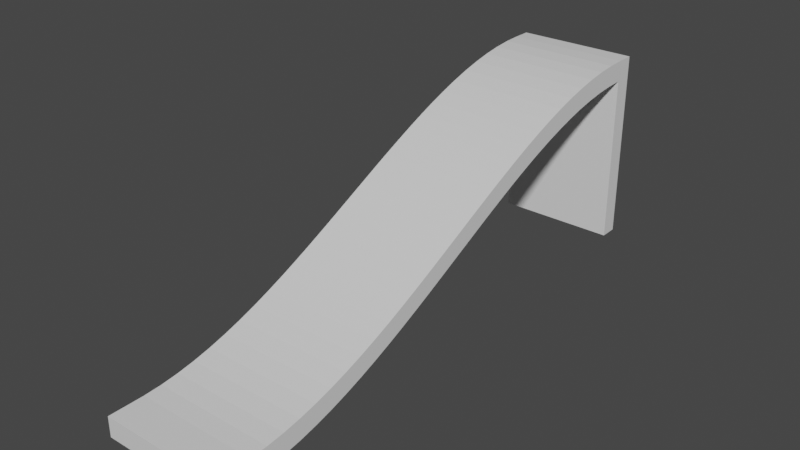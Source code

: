 # Source: scivolo.blend  (saved by Blender 2.81.16; exported with 4.5.12 LTS)
import bpy
from mathutils import Matrix  # noqa: F401  (used for matrix-valued properties, if any)

bpy.ops.wm.read_factory_settings(use_empty=True)
scene = bpy.context.scene
scene.name = 'Scene'

# ---- collections
col_collection = bpy.data.collections.new('Collection'); scene.collection.children.link(col_collection)

# ---- materials (node trees are filled in below, after node groups)
mat_material = bpy.data.materials.new('Material')
mat_material.alpha_threshold = 0.0
mat_material.use_transparent_shadow = False
mat_material.line_color = (0.0, 0.0, 0.0, 1.0)

# ---- material node trees
mat_material.use_nodes = True; mat_material.node_tree.nodes.clear()
_N = mat_material.node_tree.nodes; _L = mat_material.node_tree.links
n0 = _N.new('ShaderNodeOutputMaterial'); n0.name = 'Material Output'; n0.location = (300, 300)
n1 = _N.new('ShaderNodeBsdfPrincipled'); n1.name = 'Principled BSDF'; n1.location = (10, 300)
n1.distribution = 'GGX'
n1.subsurface_method = 'BURLEY'
n1.inputs[2].default_value = 0.4
n1.inputs[3].default_value = 1.45
n1.inputs[27].default_value = (0.0, 0.0, 0.0, 1.0)
n1.inputs[28].default_value = 1.0
_L.new(n1.outputs[0], n0.inputs[0])
n0.is_active_output = True

# ---- world
world_world = bpy.data.worlds.new('World'); scene.world = world_world
world_world.use_nodes = True; world_world.node_tree.nodes.clear()
_N = world_world.node_tree.nodes; _L = world_world.node_tree.links
n0 = _N.new('ShaderNodeOutputWorld'); n0.name = 'World Output'; n0.location = (300, 300)
n1 = _N.new('ShaderNodeBackground'); n1.name = 'Background'; n1.location = (10, 300)
n1.inputs[0].default_value = (0.05088, 0.05088, 0.05088, 1.0)
_L.new(n1.outputs[0], n0.inputs[0])
n0.is_active_output = True
world_world.color = (0.05088, 0.05088, 0.05088)
world_world.use_sun_shadow = False
world_world.sun_shadow_jitter_overblur = 0.0

# ---- meshes
me_cube = bpy.data.meshes.new('Cube')
me_cube.from_pydata([(1.0, 1.0, 18.09), (1.0, 1.0, 16.01), (1.0, -1.0, 1.0), (1.0, -1.0, -1.0), (-1.0, 1.0, 18.09), (-1.0, 1.0, 16.01), (-1.0, -1.0, 1.0), (-1.0, -1.0, -1.0), (-1.0, 0.0, 7.195), (1.0, 0.0, 9.234), (-1.0, 0.0, 9.234), (1.0, 0.0, 7.195), (-1.0, -0.5, 1.003), (1.0, -0.5, 3.02), (-1.0, -0.5, 3.02), (1.0, -0.5, 1.003), (-1.0, 0.5, 15.63), (1.0, 0.5, 13.57), (-1.0, 0.5, 13.57), (1.0, 0.5, 15.63), (-1.0, -0.75, -0.713), (1.0, -0.75, 1.293), (-1.0, -0.75, 1.293), (1.0, -0.75, -0.713), (-1.0, -0.25, 5.842), (1.0, -0.25, 3.814), (-1.0, -0.25, 3.814), (1.0, -0.25, 5.842), (-1.0, 0.25, 10.62), (1.0, 0.25, 12.67), (-1.0, 0.25, 12.67), (1.0, 0.25, 10.62), (-1.0, 0.75, 17.59), (1.0, 0.75, 15.52), (-1.0, 0.75, 15.52), (1.0, 0.75, 17.59), (-1.0, -0.625, 1.987), (1.0, -0.625, -0.02485), (-1.0, -0.625, -0.02485), (1.0, -0.625, 1.987), (-1.0, -0.875, -0.9963), (1.0, -0.875, 1.004), (-1.0, -0.875, 1.004), (1.0, -0.875, -0.9963), (-1.0, -0.375, 2.304), (1.0, -0.375, 4.327), (-1.0, -0.375, 4.327), (1.0, -0.375, 2.304), (-1.0, -0.125, 7.499), (1.0, -0.125, 5.466), (-1.0, -0.125, 5.466), (1.0, -0.125, 7.499), (-1.0, 0.125, 8.936), (1.0, 0.125, 10.98), (-1.0, 0.125, 10.98), (1.0, 0.125, 8.936), (-1.0, 0.375, 14.25), (1.0, 0.375, 12.19), (-1.0, 0.375, 12.19), (1.0, 0.375, 14.25), (-1.0, 0.625, 14.7), (1.0, 0.625, 16.77), (-1.0, 0.625, 16.77), (1.0, 0.625, 14.7), (-1.0, 0.875, 18.03), (1.0, 0.875, 15.95), (-1.0, 0.875, 15.95), (1.0, 0.875, 18.03), (-1.0, -0.9375, -1.0), (1.0, -0.9375, 1.0), (-1.0, -0.9375, 1.0), (1.0, -0.9375, -1.0), (-1.0, -0.8125, 1.094), (1.0, -0.8125, -0.9094), (-1.0, -0.8125, -0.9094), (1.0, -0.8125, 1.094), (-1.0, -0.6875, -0.4155), (1.0, -0.6875, 1.593), (-1.0, -0.6875, 1.593), (1.0, -0.6875, -0.4155), (-1.0, -0.5625, 2.465), (1.0, -0.5625, 0.4506), (-1.0, -0.5625, 0.4506), (1.0, -0.5625, 2.465), (-1.0, -0.4375, 1.623), (1.0, -0.4375, 3.643), (-1.0, -0.4375, 3.643), (1.0, -0.4375, 1.623), (-1.0, -0.3125, 5.062), (1.0, -0.3125, 3.037), (-1.0, -0.3125, 3.037), (1.0, -0.3125, 5.062), (-1.0, -0.1875, 4.626), (1.0, -0.1875, 6.657), (-1.0, -0.1875, 6.657), (1.0, -0.1875, 4.626), (-1.0, -0.0625, 8.361), (1.0, -0.0625, 6.325), (-1.0, -0.0625, 6.325), (1.0, -0.0625, 8.361), (-1.0, 0.0625, 8.068), (1.0, 0.0625, 10.11), (-1.0, 0.0625, 10.11), (1.0, 0.0625, 8.068), (-1.0, 0.1875, 11.84), (1.0, 0.1875, 9.791), (-1.0, 0.1875, 9.791), (1.0, 0.1875, 11.84), (-1.0, 0.3125, 11.43), (1.0, 0.3125, 13.48), (-1.0, 0.3125, 13.48), (1.0, 0.3125, 11.43), (-1.0, 0.4375, 14.97), (1.0, 0.4375, 12.91), (-1.0, 0.4375, 12.91), (1.0, 0.4375, 14.97), (-1.0, 0.5625, 14.17), (1.0, 0.5625, 16.24), (-1.0, 0.5625, 16.24), (1.0, 0.5625, 14.17), (-1.0, 0.6875, 17.22), (1.0, 0.6875, 15.16), (-1.0, 0.6875, 15.16), (1.0, 0.6875, 17.22), (-1.0, 0.8125, 15.79), (1.0, 0.8125, 17.86), (-1.0, 0.8125, 17.86), (1.0, 0.8125, 15.79), (-1.0, 0.9361, 18.09), (1.0, 0.9361, 16.01), (-1.0, 0.9361, 16.01), (1.0, 0.9361, 18.09), (-1.0, 0.9361, 18.09), (-1.0, 1.0, 18.09), (1.0, 1.0, 18.09), (1.0, 0.9361, 18.09), (1.0, 1.0, 16.01), (-1.0, 1.0, 16.01), (1.0, 0.9361, 16.01), (-1.0, 0.9361, 16.01), (1.0, 1.0, -0.9002), (-1.0, 1.0, -0.9002), (1.0, 0.9361, -0.9002), (-1.0, 0.9361, -0.9002)], [], [(69, 70, 6, 2), (3, 2, 6, 7), (130, 128, 4, 5), (68, 71, 3, 7), (71, 69, 2, 3), (5, 4, 0, 1), (103, 101, 9, 11), (100, 103, 11, 8), (98, 96, 10, 8), (101, 102, 10, 9), (82, 80, 14, 12), (87, 85, 13, 15), (84, 87, 15, 12), (85, 86, 14, 13), (117, 118, 16, 19), (116, 119, 17, 18), (119, 117, 19, 17), (114, 112, 16, 18), (74, 72, 22, 20), (79, 77, 21, 23), (76, 79, 23, 20), (77, 78, 22, 21), (93, 94, 24, 27), (92, 95, 25, 26), (95, 93, 27, 25), (90, 88, 24, 26), (106, 104, 30, 28), (109, 110, 30, 29), (108, 111, 31, 28), (111, 109, 29, 31), (127, 125, 35, 33), (124, 127, 33, 34), (125, 126, 32, 35), (122, 120, 32, 34), (83, 80, 36, 39), (82, 81, 37, 38), (81, 83, 39, 37), (76, 78, 36, 38), (68, 70, 42, 40), (73, 75, 41, 43), (74, 73, 43, 40), (75, 72, 42, 41), (84, 86, 46, 44), (91, 88, 46, 45), (90, 89, 47, 44), (89, 91, 45, 47), (97, 99, 51, 49), (98, 97, 49, 50), (99, 96, 48, 51), (92, 94, 48, 50), (100, 102, 54, 52), (107, 104, 54, 53), (106, 105, 55, 52), (105, 107, 53, 55), (113, 115, 59, 57), (114, 113, 57, 58), (115, 112, 56, 59), (108, 110, 56, 58), (116, 118, 62, 60), (121, 123, 61, 63), (122, 121, 63, 60), (123, 120, 62, 61), (131, 128, 64, 67), (130, 129, 65, 66), (129, 131, 67, 65), (124, 126, 64, 66), (7, 6, 70, 68), (43, 41, 69, 71), (40, 43, 71, 68), (41, 42, 70, 69), (21, 22, 72, 75), (20, 23, 73, 74), (23, 21, 75, 73), (40, 42, 72, 74), (20, 22, 78, 76), (39, 36, 78, 77), (38, 37, 79, 76), (37, 39, 77, 79), (15, 13, 83, 81), (12, 15, 81, 82), (13, 14, 80, 83), (38, 36, 80, 82), (12, 14, 86, 84), (45, 46, 86, 85), (44, 47, 87, 84), (47, 45, 85, 87), (25, 27, 91, 89), (26, 25, 89, 90), (27, 24, 88, 91), (44, 46, 88, 90), (26, 24, 94, 92), (49, 51, 93, 95), (50, 49, 95, 92), (51, 48, 94, 93), (9, 10, 96, 99), (8, 11, 97, 98), (11, 9, 99, 97), (50, 48, 96, 98), (8, 10, 102, 100), (53, 54, 102, 101), (52, 55, 103, 100), (55, 53, 101, 103), (31, 29, 107, 105), (28, 31, 105, 106), (29, 30, 104, 107), (52, 54, 104, 106), (28, 30, 110, 108), (57, 59, 109, 111), (58, 57, 111, 108), (59, 56, 110, 109), (19, 16, 112, 115), (18, 17, 113, 114), (17, 19, 115, 113), (58, 56, 112, 114), (18, 16, 118, 116), (63, 61, 117, 119), (60, 63, 119, 116), (61, 62, 118, 117), (35, 32, 120, 123), (34, 33, 121, 122), (33, 35, 123, 121), (60, 62, 120, 122), (34, 32, 126, 124), (67, 64, 126, 125), (66, 65, 127, 124), (65, 67, 125, 127), (1, 0, 131, 129), (5, 1, 136, 137), (0, 4, 133, 134), (66, 64, 128, 130), (134, 133, 132, 135), (131, 0, 134, 135), (4, 128, 132, 133), (128, 131, 135, 132), (139, 137, 141, 143), (130, 5, 137, 139), (129, 130, 139, 138), (1, 129, 138, 136), (141, 140, 142, 143), (137, 136, 140, 141), (138, 139, 143, 142), (136, 138, 142, 140)])
_uv = me_cube.uv_layers.new(name='UVMap')
_uv.uv.foreach_set('vector', [0.625, 0.7422, 0.875, 0.7422, 0.875, 0.75, 0.625, 0.75, 0.375, 0.75, 0.625, 0.75, 0.625, 1.0, 0.375, 1.0, 0.375, 0.242, 0.625, 0.242, 0.625, 0.25, 0.375, 0.25, 0.125, 0.7422, 0.375, 0.7422, 0.375, 0.75, 0.125, 0.75, 0.375, 0.7422, 0.625, 0.7422, 0.625, 0.75, 0.375, 0.75, 0.375, 0.25, 0.625, 0.25, 0.625, 0.5, 0.375, 0.5, 0.375, 0.6172, 0.625, 0.6172, 0.625, 0.625, 0.375, 0.625, 0.125, 0.6172, 0.375, 0.6172, 0.375, 0.625, 0.125, 0.625, 0.375, 0.1172, 0.625, 0.1172, 0.625, 0.125, 0.375, 0.125, 0.625, 0.6172, 0.875, 0.6172, 0.875, 0.625, 0.625, 0.625, 0.375, 0.05469, 0.625, 0.05469, 0.625, 0.0625, 0.375, 0.0625, 0.375, 0.6797, 0.625, 0.6797, 0.625, 0.6875, 0.375, 0.6875, 0.125, 0.6797, 0.375, 0.6797, 0.375, 0.6875, 0.125, 0.6875, 0.625, 0.6797, 0.875, 0.6797, 0.875, 0.6875, 0.625, 0.6875, 0.625, 0.5547, 0.875, 0.5547, 0.875, 0.5625, 0.625, 0.5625, 0.125, 0.5547, 0.375, 0.5547, 0.375, 0.5625, 0.125, 0.5625, 0.375, 0.5547, 0.625, 0.5547, 0.625, 0.5625, 0.375, 0.5625, 0.375, 0.1797, 0.625, 0.1797, 0.625, 0.1875, 0.375, 0.1875, 0.375, 0.02344, 0.625, 0.02344, 0.625, 0.03125, 0.375, 0.03125, 0.375, 0.7109, 0.625, 0.7109, 0.625, 0.7188, 0.375, 0.7188, 0.125, 0.7109, 0.375, 0.7109, 0.375, 0.7188, 0.125, 0.7188, 0.625, 0.7109, 0.875, 0.7109, 0.875, 0.7188, 0.625, 0.7188, 0.625, 0.6484, 0.875, 0.6484, 0.875, 0.6562, 0.625, 0.6562, 0.125, 0.6484, 0.375, 0.6484, 0.375, 0.6562, 0.125, 0.6562, 0.375, 0.6484, 0.625, 0.6484, 0.625, 0.6562, 0.375, 0.6562, 0.375, 0.08594, 0.625, 0.08594, 0.625, 0.09375, 0.375, 0.09375, 0.375, 0.1484, 0.625, 0.1484, 0.625, 0.1562, 0.375, 0.1562, 0.625, 0.5859, 0.875, 0.5859, 0.875, 0.5938, 0.625, 0.5938, 0.125, 0.5859, 0.375, 0.5859, 0.375, 0.5938, 0.125, 0.5938, 0.375, 0.5859, 0.625, 0.5859, 0.625, 0.5938, 0.375, 0.5938, 0.375, 0.5234, 0.625, 0.5234, 0.625, 0.5312, 0.375, 0.5312, 0.125, 0.5234, 0.375, 0.5234, 0.375, 0.5312, 0.125, 0.5312, 0.625, 0.5234, 0.875, 0.5234, 0.875, 0.5312, 0.625, 0.5312, 0.375, 0.2109, 0.625, 0.2109, 0.625, 0.2188, 0.375, 0.2188, 0.625, 0.6953, 0.875, 0.6953, 0.875, 0.7031, 0.625, 0.7031, 0.125, 0.6953, 0.375, 0.6953, 0.375, 0.7031, 0.125, 0.7031, 0.375, 0.6953, 0.625, 0.6953, 0.625, 0.7031, 0.375, 0.7031, 0.375, 0.03906, 0.625, 0.03906, 0.625, 0.04688, 0.375, 0.04688, 0.375, 0.007812, 0.625, 0.007812, 0.625, 0.01562, 0.375, 0.01562, 0.375, 0.7266, 0.625, 0.7266, 0.625, 0.7344, 0.375, 0.7344, 0.125, 0.7266, 0.375, 0.7266, 0.375, 0.7344, 0.125, 0.7344, 0.625, 0.7266, 0.875, 0.7266, 0.875, 0.7344, 0.625, 0.7344, 0.375, 0.07031, 0.625, 0.07031, 0.625, 0.07812, 0.375, 0.07812, 0.625, 0.6641, 0.875, 0.6641, 0.875, 0.6719, 0.625, 0.6719, 0.125, 0.6641, 0.375, 0.6641, 0.375, 0.6719, 0.125, 0.6719, 0.375, 0.6641, 0.625, 0.6641, 0.625, 0.6719, 0.375, 0.6719, 0.375, 0.6328, 0.625, 0.6328, 0.625, 0.6406, 0.375, 0.6406, 0.125, 0.6328, 0.375, 0.6328, 0.375, 0.6406, 0.125, 0.6406, 0.625, 0.6328, 0.875, 0.6328, 0.875, 0.6406, 0.625, 0.6406, 0.375, 0.1016, 0.625, 0.1016, 0.625, 0.1094, 0.375, 0.1094, 0.375, 0.1328, 0.625, 0.1328, 0.625, 0.1406, 0.375, 0.1406, 0.625, 0.6016, 0.875, 0.6016, 0.875, 0.6094, 0.625, 0.6094, 0.125, 0.6016, 0.375, 0.6016, 0.375, 0.6094, 0.125, 0.6094, 0.375, 0.6016, 0.625, 0.6016, 0.625, 0.6094, 0.375, 0.6094, 0.375, 0.5703, 0.625, 0.5703, 0.625, 0.5781, 0.375, 0.5781, 0.125, 0.5703, 0.375, 0.5703, 0.375, 0.5781, 0.125, 0.5781, 0.625, 0.5703, 0.875, 0.5703, 0.875, 0.5781, 0.625, 0.5781, 0.375, 0.1641, 0.625, 0.1641, 0.625, 0.1719, 0.375, 0.1719, 0.375, 0.1953, 0.625, 0.1953, 0.625, 0.2031, 0.375, 0.2031, 0.375, 0.5391, 0.625, 0.5391, 0.625, 0.5469, 0.375, 0.5469, 0.125, 0.5391, 0.375, 0.5391, 0.375, 0.5469, 0.125, 0.5469, 0.625, 0.5391, 0.875, 0.5391, 0.875, 0.5469, 0.625, 0.5469, 0.625, 0.508, 0.875, 0.508, 0.875, 0.5156, 0.625, 0.5156, 0.125, 0.508, 0.375, 0.508, 0.375, 0.5156, 0.125, 0.5156, 0.375, 0.508, 0.625, 0.508, 0.625, 0.5156, 0.375, 0.5156, 0.375, 0.2266, 0.625, 0.2266, 0.625, 0.2344, 0.375, 0.2344, 0.375, 0.0, 0.625, 0.0, 0.625, 0.007812, 0.375, 0.007812, 0.375, 0.7344, 0.625, 0.7344, 0.625, 0.7422, 0.375, 0.7422, 0.125, 0.7344, 0.375, 0.7344, 0.375, 0.7422, 0.125, 0.7422, 0.625, 0.7344, 0.875, 0.7344, 0.875, 0.7422, 0.625, 0.7422, 0.625, 0.7188, 0.875, 0.7188, 0.875, 0.7266, 0.625, 0.7266, 0.125, 0.7188, 0.375, 0.7188, 0.375, 0.7266, 0.125, 0.7266, 0.375, 0.7188, 0.625, 0.7188, 0.625, 0.7266, 0.375, 0.7266, 0.375, 0.01562, 0.625, 0.01562, 0.625, 0.02344, 0.375, 0.02344, 0.375, 0.03125, 0.625, 0.03125, 0.625, 0.03906, 0.375, 0.03906, 0.625, 0.7031, 0.875, 0.7031, 0.875, 0.7109, 0.625, 0.7109, 0.125, 0.7031, 0.375, 0.7031, 0.375, 0.7109, 0.125, 0.7109, 0.375, 0.7031, 0.625, 0.7031, 0.625, 0.7109, 0.375, 0.7109, 0.375, 0.6875, 0.625, 0.6875, 0.625, 0.6953, 0.375, 0.6953, 0.125, 0.6875, 0.375, 0.6875, 0.375, 0.6953, 0.125, 0.6953, 0.625, 0.6875, 0.875, 0.6875, 0.875, 0.6953, 0.625, 0.6953, 0.375, 0.04688, 0.625, 0.04688, 0.625, 0.05469, 0.375, 0.05469, 0.375, 0.0625, 0.625, 0.0625, 0.625, 0.07031, 0.375, 0.07031, 0.625, 0.6719, 0.875, 0.6719, 0.875, 0.6797, 0.625, 0.6797, 0.125, 0.6719, 0.375, 0.6719, 0.375, 0.6797, 0.125, 0.6797, 0.375, 0.6719, 0.625, 0.6719, 0.625, 0.6797, 0.375, 0.6797, 0.375, 0.6562, 0.625, 0.6562, 0.625, 0.6641, 0.375, 0.6641, 0.125, 0.6562, 0.375, 0.6562, 0.375, 0.6641, 0.125, 0.6641, 0.625, 0.6562, 0.875, 0.6562, 0.875, 0.6641, 0.625, 0.6641, 0.375, 0.07812, 0.625, 0.07812, 0.625, 0.08594, 0.375, 0.08594, 0.375, 0.09375, 0.625, 0.09375, 0.625, 0.1016, 0.375, 0.1016, 0.375, 0.6406, 0.625, 0.6406, 0.625, 0.6484, 0.375, 0.6484, 0.125, 0.6406, 0.375, 0.6406, 0.375, 0.6484, 0.125, 0.6484, 0.625, 0.6406, 0.875, 0.6406, 0.875, 0.6484, 0.625, 0.6484, 0.625, 0.625, 0.875, 0.625, 0.875, 0.6328, 0.625, 0.6328, 0.125, 0.625, 0.375, 0.625, 0.375, 0.6328, 0.125, 0.6328, 0.375, 0.625, 0.625, 0.625, 0.625, 0.6328, 0.375, 0.6328, 0.375, 0.1094, 0.625, 0.1094, 0.625, 0.1172, 0.375, 0.1172, 0.375, 0.125, 0.625, 0.125, 0.625, 0.1328, 0.375, 0.1328, 0.625, 0.6094, 0.875, 0.6094, 0.875, 0.6172, 0.625, 0.6172, 0.125, 0.6094, 0.375, 0.6094, 0.375, 0.6172, 0.125, 0.6172, 0.375, 0.6094, 0.625, 0.6094, 0.625, 0.6172, 0.375, 0.6172, 0.375, 0.5938, 0.625, 0.5938, 0.625, 0.6016, 0.375, 0.6016, 0.125, 0.5938, 0.375, 0.5938, 0.375, 0.6016, 0.125, 0.6016, 0.625, 0.5938, 0.875, 0.5938, 0.875, 0.6016, 0.625, 0.6016, 0.375, 0.1406, 0.625, 0.1406, 0.625, 0.1484, 0.375, 0.1484, 0.375, 0.1562, 0.625, 0.1562, 0.625, 0.1641, 0.375, 0.1641, 0.375, 0.5781, 0.625, 0.5781, 0.625, 0.5859, 0.375, 0.5859, 0.125, 0.5781, 0.375, 0.5781, 0.375, 0.5859, 0.125, 0.5859, 0.625, 0.5781, 0.875, 0.5781, 0.875, 0.5859, 0.625, 0.5859, 0.625, 0.5625, 0.875, 0.5625, 0.875, 0.5703, 0.625, 0.5703, 0.125, 0.5625, 0.375, 0.5625, 0.375, 0.5703, 0.125, 0.5703, 0.375, 0.5625, 0.625, 0.5625, 0.625, 0.5703, 0.375, 0.5703, 0.375, 0.1719, 0.625, 0.1719, 0.625, 0.1797, 0.375, 0.1797, 0.375, 0.1875, 0.625, 0.1875, 0.625, 0.1953, 0.375, 0.1953, 0.375, 0.5469, 0.625, 0.5469, 0.625, 0.5547, 0.375, 0.5547, 0.125, 0.5469, 0.375, 0.5469, 0.375, 0.5547, 0.125, 0.5547, 0.625, 0.5469, 0.875, 0.5469, 0.875, 0.5547, 0.625, 0.5547, 0.625, 0.5312, 0.875, 0.5312, 0.875, 0.5391, 0.625, 0.5391, 0.125, 0.5312, 0.375, 0.5312, 0.375, 0.5391, 0.125, 0.5391, 0.375, 0.5312, 0.625, 0.5312, 0.625, 0.5391, 0.375, 0.5391, 0.375, 0.2031, 0.625, 0.2031, 0.625, 0.2109, 0.375, 0.2109, 0.375, 0.2188, 0.625, 0.2188, 0.625, 0.2266, 0.375, 0.2266, 0.625, 0.5156, 0.875, 0.5156, 0.875, 0.5234, 0.625, 0.5234, 0.125, 0.5156, 0.375, 0.5156, 0.375, 0.5234, 0.125, 0.5234, 0.375, 0.5156, 0.625, 0.5156, 0.625, 0.5234, 0.375, 0.5234, 0.375, 0.5, 0.625, 0.5, 0.625, 0.508, 0.375, 0.508, 0.375, 0.25, 0.375, 0.5, 0.375, 0.5, 0.375, 0.25, 0.625, 0.5, 0.625, 0.25, 0.625, 0.25, 0.625, 0.5, 0.375, 0.2344, 0.625, 0.2344, 0.625, 0.242, 0.375, 0.242, 0.625, 0.5, 0.875, 0.5, 0.875, 0.508, 0.625, 0.508, 0.625, 0.508, 0.625, 0.5, 0.625, 0.5, 0.625, 0.508, 0.625, 0.25, 0.625, 0.242, 0.625, 0.242, 0.625, 0.25, 0.875, 0.508, 0.625, 0.508, 0.625, 0.508, 0.875, 0.508, 0.375, 0.242, 0.375, 0.25, 0.375, 0.25, 0.375, 0.242, 0.375, 0.242, 0.375, 0.25, 0.375, 0.25, 0.375, 0.242, 0.375, 0.508, 0.125, 0.508, 0.125, 0.508, 0.375, 0.508, 0.375, 0.5, 0.375, 0.508, 0.375, 0.508, 0.375, 0.5, 0.125, 0.5, 0.375, 0.5, 0.375, 0.508, 0.125, 0.508, 0.375, 0.25, 0.375, 0.5, 0.375, 0.5, 0.375, 0.25, 0.375, 0.508, 0.125, 0.508, 0.125, 0.508, 0.375, 0.508, 0.375, 0.5, 0.375, 0.508, 0.375, 0.508, 0.375, 0.5])
me_cube.materials.append(mat_material)
me_cube.use_remesh_preserve_volume = False
me_cube.use_remesh_preserve_attributes = False
me_cube.use_mirror_vertex_groups = False
me_cube.update()

# ---- objects
ob_cube = bpy.data.objects.new('Cube', me_cube)

# ---- transforms, parenting, visibility, modifiers, constraints
ob_cube.location = (0.0, 0.0, 0.0)
ob_cube.scale = (6.042, 27.72, 1.0)
ob_cube.lock_rotations_4d = False
ob_cube.empty_display_type = 'ARROWS'
ob_cube.lineart.crease_threshold = 0.0

# ---- collection membership
col_collection.objects.link(ob_cube)

# ---- scene / render settings (as saved in the file)
scene.frame_start = 1; scene.frame_end = 250; scene.frame_set(1)
scene.render.engine = 'BLENDER_EEVEE_NEXT'
scene.cycles.use_denoising = False
scene.cycles.samples = 128
scene.cycles.sampling_pattern = 'TABULATED_SOBOL'
scene.cycles.use_adaptive_sampling = False
scene.cycles.use_light_tree = False
scene.view_settings.view_transform = 'Filmic'
bpy.context.view_layer.update()

# ---- added for rendering (the .blend has no active camera and no usable light): camera, sun
cam_auto = bpy.data.cameras.new('AutoCamera')
cam_auto.lens = 50.0
cam_auto.sensor_width = 36.0
cam_auto.clip_end = 1000.0
ob_auto_camera = bpy.data.objects.new('AutoCamera', cam_auto)
scene.collection.objects.link(ob_auto_camera)
ob_auto_camera.location = (55.3957, -66.4749, 52.86)
ob_auto_camera.rotation_euler = (1.09748, -7.21219e-08, 0.694738)
scene.camera = ob_auto_camera
light_auto_sun = bpy.data.lights.new('AutoSun', 'SUN')
light_auto_sun.energy = 3.0
light_auto_sun.angle = 0.0523599
ob_auto_sun = bpy.data.objects.new('AutoSun', light_auto_sun)
scene.collection.objects.link(ob_auto_sun)
ob_auto_sun.rotation_euler = (0.872665, 0.174533, 0.523599)
bpy.context.view_layer.update()
